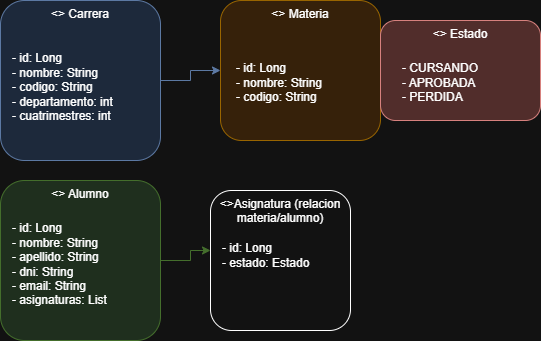

The diagram above was exported from draw.io. Its source (the exported page's mxGraphModel, read from the mxfile embedded in the PNG):
<mxGraphModel dx="554" dy="306" grid="1" gridSize="10" guides="1" tooltips="1" connect="1" arrows="1" fold="1" page="1" pageScale="1" pageWidth="827" pageHeight="1169" math="0" shadow="0">
  <root>
    <mxCell id="0" />
    <mxCell id="1" parent="0" />
    <mxCell id="OPoVd63Qwhplsgh8jgFe-21" value="&lt;&lt;class&gt;&gt; Carrera" style="rounded=1;whiteSpace=wrap;html=1;fillColor=#DAE8FC;strokeColor=#6C8EBF;verticalAlign=top;" parent="1" vertex="1">
      <mxGeometry x="40" y="40" width="160" height="160" as="geometry" />
    </mxCell>
    <mxCell id="OPoVd63Qwhplsgh8jgFe-22" value="&#10;- id: Long&#10;- nombre: String&#10;- codigo: String&#10;- departamento: int&#10;- cuatrimestres: int" style="text;html=1;strokeColor=none;fillColor=none;align=left;verticalAlign=top;whiteSpace=wrap;fontSize=12;" parent="OPoVd63Qwhplsgh8jgFe-21" vertex="1">
      <mxGeometry x="10" y="30" width="140" height="120" as="geometry" />
    </mxCell>
    <mxCell id="OPoVd63Qwhplsgh8jgFe-23" value="&lt;&lt;class&gt;&gt; Materia" style="rounded=1;whiteSpace=wrap;html=1;fillColor=#FFE6CC;strokeColor=#D79B00;verticalAlign=top;" parent="1" vertex="1">
      <mxGeometry x="260" y="40" width="160" height="140" as="geometry" />
    </mxCell>
    <mxCell id="OPoVd63Qwhplsgh8jgFe-24" value="&lt;br&gt;- id: Long&lt;br&gt;- nombre: String&lt;br&gt;- codigo: String&lt;div&gt;&lt;br&gt;&lt;/div&gt;" style="text;html=1;strokeColor=none;fillColor=none;align=left;verticalAlign=top;whiteSpace=wrap;fontSize=12;" parent="OPoVd63Qwhplsgh8jgFe-23" vertex="1">
      <mxGeometry x="14" y="40" width="140" height="100" as="geometry" />
    </mxCell>
    <mxCell id="OPoVd63Qwhplsgh8jgFe-27" value="&lt;&lt;class&gt;&gt; Alumno" style="rounded=1;whiteSpace=wrap;html=1;fillColor=#D5E8D4;strokeColor=#82B366;verticalAlign=top;" parent="1" vertex="1">
      <mxGeometry x="40" y="220" width="160" height="160" as="geometry" />
    </mxCell>
    <mxCell id="OPoVd63Qwhplsgh8jgFe-28" value="&#10;- id: Long&#10;- nombre: String&#10;- apellido: String&#10;- dni: String&#10;- email: String&#10;- asignaturas: List&lt;Asignatura&gt;" style="text;html=1;strokeColor=none;fillColor=none;align=left;verticalAlign=top;whiteSpace=wrap;fontSize=12;" parent="OPoVd63Qwhplsgh8jgFe-27" vertex="1">
      <mxGeometry x="10" y="20" width="140" height="120" as="geometry" />
    </mxCell>
    <mxCell id="OPoVd63Qwhplsgh8jgFe-29" value="&lt;&lt;enumeration&gt;&gt; Estado" style="rounded=1;whiteSpace=wrap;html=1;fillColor=#F8CECC;strokeColor=#B85450;verticalAlign=top;" parent="1" vertex="1">
      <mxGeometry x="420" y="60" width="160" height="100" as="geometry" />
    </mxCell>
    <mxCell id="OPoVd63Qwhplsgh8jgFe-30" value="&#10;- CURSANDO&#10;- APROBADA&#10;- PERDIDA" style="text;html=1;strokeColor=none;fillColor=none;align=left;verticalAlign=top;whiteSpace=wrap;fontSize=12;" parent="OPoVd63Qwhplsgh8jgFe-29" vertex="1">
      <mxGeometry x="20" y="20" width="140" height="60" as="geometry" />
    </mxCell>
    <mxCell id="OPoVd63Qwhplsgh8jgFe-31" style="edgeStyle=orthogonalEdgeStyle;rounded=0;orthogonalLoop=1;jettySize=auto;html=1;strokeColor=#6C8EBF;" parent="1" source="OPoVd63Qwhplsgh8jgFe-21" target="OPoVd63Qwhplsgh8jgFe-23" edge="1">
      <mxGeometry relative="1" as="geometry">
        <mxPoint x="200" y="120" as="targetPoint" />
      </mxGeometry>
    </mxCell>
    <mxCell id="OPoVd63Qwhplsgh8jgFe-37" style="edgeStyle=orthogonalEdgeStyle;rounded=0;orthogonalLoop=1;jettySize=auto;html=1;strokeColor=#82B366;" parent="1" source="OPoVd63Qwhplsgh8jgFe-27" edge="1">
      <mxGeometry relative="1" as="geometry">
        <mxPoint x="250" y="290" as="targetPoint" />
        <Array as="points">
          <mxPoint x="230" y="300" />
          <mxPoint x="230" y="290" />
        </Array>
      </mxGeometry>
    </mxCell>
    <mxCell id="pis8_ttR9dEa1YBaaZS4-6" value="&amp;lt;&amp;gt;Asignatura (relacion materia/alumno)" style="rounded=1;whiteSpace=wrap;html=1;verticalAlign=top;" vertex="1" parent="1">
      <mxGeometry x="250" y="230" width="140" height="140" as="geometry" />
    </mxCell>
    <mxCell id="pis8_ttR9dEa1YBaaZS4-11" value="&lt;br&gt;- id: Long&lt;br&gt;&lt;div&gt;- estado: Estado&lt;/div&gt;" style="text;html=1;strokeColor=none;fillColor=none;align=left;verticalAlign=top;whiteSpace=wrap;fontSize=12;" vertex="1" parent="1">
      <mxGeometry x="260" y="260" width="140" height="100" as="geometry" />
    </mxCell>
  </root>
</mxGraphModel>